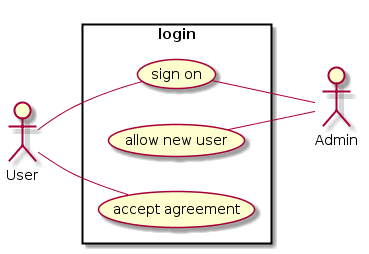

The diagram above was rendered by PlantUML. Its source (embedded in the PNG):
@startuml
left to right direction
skinparam packageStyle rect
actor User
actor Admin
rectangle login {
User -- (sign on)
(sign on) -- Admin
(allow new user) -- (Admin) 
User -- (accept agreement)
}
@enduml